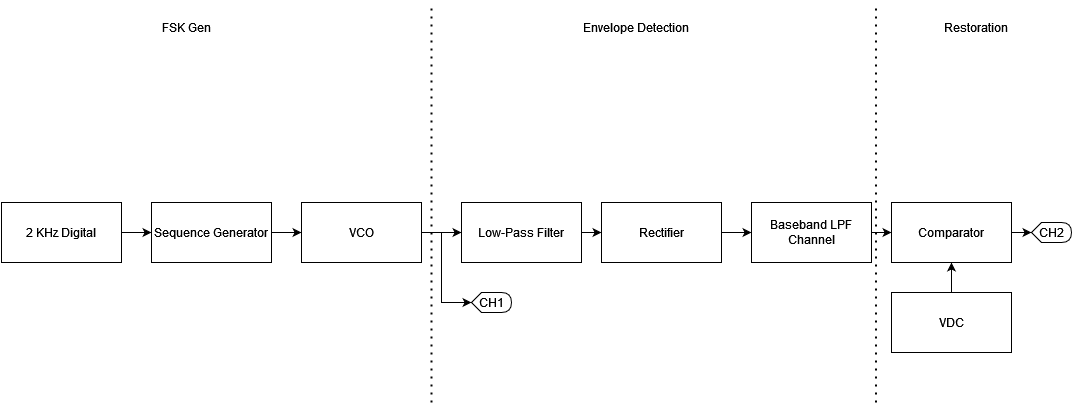

The diagram above was exported from draw.io. Its source (the exported page's mxGraphModel, read from the mxfile embedded in the PNG):
<mxGraphModel dx="1290" dy="531" grid="1" gridSize="10" guides="1" tooltips="1" connect="1" arrows="1" fold="1" page="1" pageScale="1" pageWidth="1100" pageHeight="850" math="0" shadow="0">
  <root>
    <mxCell id="0" />
    <mxCell id="1" parent="0" />
    <mxCell id="UgdQo32sjhHy-zsmGNvo-7" style="edgeStyle=orthogonalEdgeStyle;rounded=0;orthogonalLoop=1;jettySize=auto;html=1;exitX=1;exitY=0.5;exitDx=0;exitDy=0;entryX=0;entryY=0.5;entryDx=0;entryDy=0;" edge="1" parent="1" source="UgdQo32sjhHy-zsmGNvo-3" target="UgdQo32sjhHy-zsmGNvo-6">
      <mxGeometry relative="1" as="geometry" />
    </mxCell>
    <mxCell id="UgdQo32sjhHy-zsmGNvo-3" value="2 KHz Digital" style="rounded=0;whiteSpace=wrap;html=1;" vertex="1" parent="1">
      <mxGeometry x="20" y="380" width="120" height="60" as="geometry" />
    </mxCell>
    <mxCell id="UgdQo32sjhHy-zsmGNvo-32" style="edgeStyle=orthogonalEdgeStyle;rounded=0;orthogonalLoop=1;jettySize=auto;html=1;exitX=1;exitY=0.5;exitDx=0;exitDy=0;entryX=0;entryY=0.5;entryDx=0;entryDy=0;" edge="1" parent="1" source="UgdQo32sjhHy-zsmGNvo-6" target="UgdQo32sjhHy-zsmGNvo-12">
      <mxGeometry relative="1" as="geometry" />
    </mxCell>
    <mxCell id="UgdQo32sjhHy-zsmGNvo-6" value="Sequence Generator" style="rounded=0;whiteSpace=wrap;html=1;" vertex="1" parent="1">
      <mxGeometry x="170" y="380" width="120" height="60" as="geometry" />
    </mxCell>
    <mxCell id="UgdQo32sjhHy-zsmGNvo-33" style="edgeStyle=orthogonalEdgeStyle;rounded=0;orthogonalLoop=1;jettySize=auto;html=1;exitX=1;exitY=0.5;exitDx=0;exitDy=0;entryX=0;entryY=0.5;entryDx=0;entryDy=0;" edge="1" parent="1" source="UgdQo32sjhHy-zsmGNvo-12" target="UgdQo32sjhHy-zsmGNvo-14">
      <mxGeometry relative="1" as="geometry" />
    </mxCell>
    <mxCell id="UgdQo32sjhHy-zsmGNvo-12" value="VCO" style="rounded=0;whiteSpace=wrap;html=1;" vertex="1" parent="1">
      <mxGeometry x="320" y="380" width="120" height="60" as="geometry" />
    </mxCell>
    <mxCell id="UgdQo32sjhHy-zsmGNvo-34" style="edgeStyle=orthogonalEdgeStyle;rounded=0;orthogonalLoop=1;jettySize=auto;html=1;exitX=1;exitY=0.5;exitDx=0;exitDy=0;entryX=0;entryY=0.5;entryDx=0;entryDy=0;" edge="1" parent="1" source="UgdQo32sjhHy-zsmGNvo-14" target="UgdQo32sjhHy-zsmGNvo-16">
      <mxGeometry relative="1" as="geometry" />
    </mxCell>
    <mxCell id="UgdQo32sjhHy-zsmGNvo-14" value="Low-Pass Filter" style="rounded=0;whiteSpace=wrap;html=1;" vertex="1" parent="1">
      <mxGeometry x="480" y="380" width="120" height="60" as="geometry" />
    </mxCell>
    <mxCell id="UgdQo32sjhHy-zsmGNvo-35" style="edgeStyle=orthogonalEdgeStyle;rounded=0;orthogonalLoop=1;jettySize=auto;html=1;exitX=1;exitY=0.5;exitDx=0;exitDy=0;entryX=0;entryY=0.5;entryDx=0;entryDy=0;" edge="1" parent="1" source="UgdQo32sjhHy-zsmGNvo-16" target="UgdQo32sjhHy-zsmGNvo-30">
      <mxGeometry relative="1" as="geometry" />
    </mxCell>
    <mxCell id="UgdQo32sjhHy-zsmGNvo-16" value="Rectifier" style="rounded=0;whiteSpace=wrap;html=1;" vertex="1" parent="1">
      <mxGeometry x="620" y="380" width="120" height="60" as="geometry" />
    </mxCell>
    <mxCell id="UgdQo32sjhHy-zsmGNvo-18" value="CH1" style="shape=display;whiteSpace=wrap;html=1;" vertex="1" parent="1">
      <mxGeometry x="490" y="470" width="40" height="20" as="geometry" />
    </mxCell>
    <mxCell id="UgdQo32sjhHy-zsmGNvo-19" value="CH2" style="shape=display;whiteSpace=wrap;html=1;" vertex="1" parent="1">
      <mxGeometry x="1050" y="400" width="40" height="20" as="geometry" />
    </mxCell>
    <mxCell id="UgdQo32sjhHy-zsmGNvo-21" value="" style="endArrow=none;dashed=1;html=1;dashPattern=1 3;strokeWidth=2;rounded=0;" edge="1" parent="1">
      <mxGeometry width="50" height="50" relative="1" as="geometry">
        <mxPoint x="894.5" y="580" as="sourcePoint" />
        <mxPoint x="894.5" y="180" as="targetPoint" />
      </mxGeometry>
    </mxCell>
    <mxCell id="UgdQo32sjhHy-zsmGNvo-22" value="" style="endArrow=none;dashed=1;html=1;dashPattern=1 3;strokeWidth=2;rounded=0;" edge="1" parent="1">
      <mxGeometry width="50" height="50" relative="1" as="geometry">
        <mxPoint x="450" y="580" as="sourcePoint" />
        <mxPoint x="450" y="180" as="targetPoint" />
      </mxGeometry>
    </mxCell>
    <mxCell id="UgdQo32sjhHy-zsmGNvo-26" value="Restoration" style="text;html=1;align=center;verticalAlign=middle;whiteSpace=wrap;rounded=0;" vertex="1" parent="1">
      <mxGeometry x="930" y="190" width="130" height="30" as="geometry" />
    </mxCell>
    <mxCell id="UgdQo32sjhHy-zsmGNvo-27" value="FSK Gen" style="text;html=1;align=center;verticalAlign=middle;whiteSpace=wrap;rounded=0;" vertex="1" parent="1">
      <mxGeometry x="140" y="190" width="130" height="30" as="geometry" />
    </mxCell>
    <mxCell id="UgdQo32sjhHy-zsmGNvo-29" value="Envelope Detection" style="text;html=1;align=center;verticalAlign=middle;whiteSpace=wrap;rounded=0;" vertex="1" parent="1">
      <mxGeometry x="590" y="190" width="130" height="30" as="geometry" />
    </mxCell>
    <mxCell id="UgdQo32sjhHy-zsmGNvo-43" style="edgeStyle=orthogonalEdgeStyle;rounded=0;orthogonalLoop=1;jettySize=auto;html=1;exitX=1;exitY=0.5;exitDx=0;exitDy=0;entryX=0;entryY=0.5;entryDx=0;entryDy=0;" edge="1" parent="1" source="UgdQo32sjhHy-zsmGNvo-30" target="UgdQo32sjhHy-zsmGNvo-42">
      <mxGeometry relative="1" as="geometry" />
    </mxCell>
    <mxCell id="UgdQo32sjhHy-zsmGNvo-30" value="Baseband LPF Channel" style="rounded=0;whiteSpace=wrap;html=1;" vertex="1" parent="1">
      <mxGeometry x="770" y="380" width="120" height="60" as="geometry" />
    </mxCell>
    <mxCell id="UgdQo32sjhHy-zsmGNvo-50" style="edgeStyle=orthogonalEdgeStyle;rounded=0;orthogonalLoop=1;jettySize=auto;html=1;" edge="1" parent="1" source="UgdQo32sjhHy-zsmGNvo-31" target="UgdQo32sjhHy-zsmGNvo-42">
      <mxGeometry relative="1" as="geometry" />
    </mxCell>
    <mxCell id="UgdQo32sjhHy-zsmGNvo-31" value="VDC" style="rounded=0;whiteSpace=wrap;html=1;" vertex="1" parent="1">
      <mxGeometry x="910" y="470" width="120" height="60" as="geometry" />
    </mxCell>
    <mxCell id="UgdQo32sjhHy-zsmGNvo-42" value="Comparator" style="rounded=0;whiteSpace=wrap;html=1;" vertex="1" parent="1">
      <mxGeometry x="910" y="380" width="120" height="60" as="geometry" />
    </mxCell>
    <mxCell id="UgdQo32sjhHy-zsmGNvo-47" style="edgeStyle=orthogonalEdgeStyle;rounded=0;orthogonalLoop=1;jettySize=auto;html=1;exitX=1;exitY=0.5;exitDx=0;exitDy=0;entryX=0;entryY=0.5;entryDx=0;entryDy=0;entryPerimeter=0;" edge="1" parent="1" source="UgdQo32sjhHy-zsmGNvo-42" target="UgdQo32sjhHy-zsmGNvo-19">
      <mxGeometry relative="1" as="geometry" />
    </mxCell>
    <mxCell id="UgdQo32sjhHy-zsmGNvo-48" value="" style="endArrow=classic;html=1;rounded=0;entryX=0;entryY=0.5;entryDx=0;entryDy=0;entryPerimeter=0;" edge="1" parent="1" target="UgdQo32sjhHy-zsmGNvo-18">
      <mxGeometry width="50" height="50" relative="1" as="geometry">
        <mxPoint x="460" y="410" as="sourcePoint" />
        <mxPoint x="490" y="490" as="targetPoint" />
        <Array as="points">
          <mxPoint x="460" y="480" />
        </Array>
      </mxGeometry>
    </mxCell>
  </root>
</mxGraphModel>